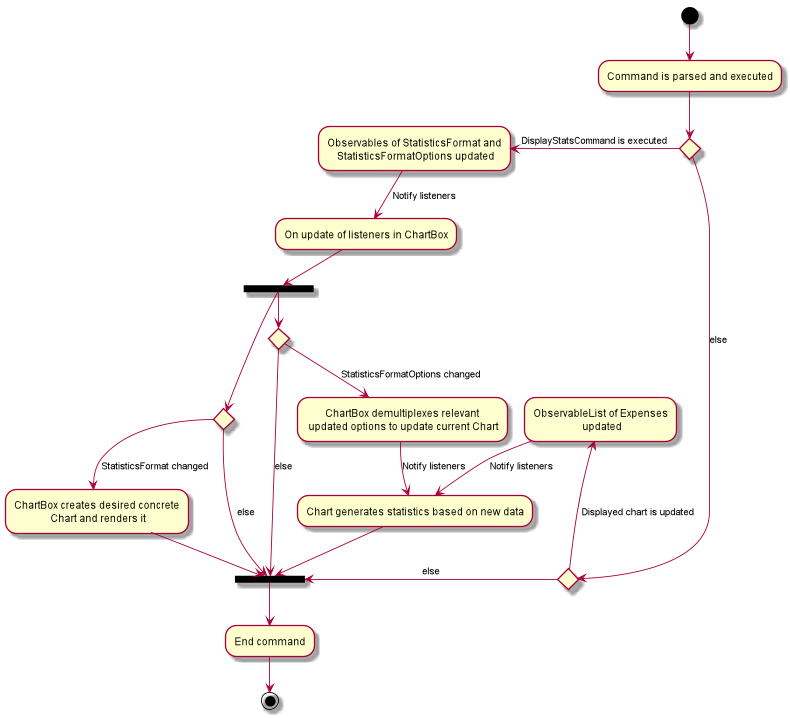

The diagram above was rendered by PlantUML. Its source (embedded in the PNG):
@startuml
(*) -down-> "Command is parsed and executed"
if "" then
    -left-> [DisplayStatsCommand is executed] "Observables of StatisticsFormat and\n StatisticsFormatOptions updated"
    --> [Notify listeners] "On update of listeners in ChartBox"
    --> ===B1===
    if "" then
        --> [StatisticsFormat changed] "ChartBox creates desired concrete\n Chart and renders it"
        --> ===B2===
    else
        --> [else] ===B2===
    endif
    ===B1=== --> if "" then
        --> [StatisticsFormatOptions changed] "ChartBox demultiplexes relevant\n updated options to update current Chart"
        --> [Notify listeners] "Chart generates statistics based on new data"
        --> ===B2===
        else
        --> [else] ===B2===
        endif
else
    --> [else] if "" then
        -left-> [Displayed chart is updated] "ObservableList of Expenses\n updated"
        --> [Notify listeners] "Chart generates statistics based on new data"
    else
        -left-> [else] ===B2===
    ===B2=== --> "End command"
    --> (*)
@enduml